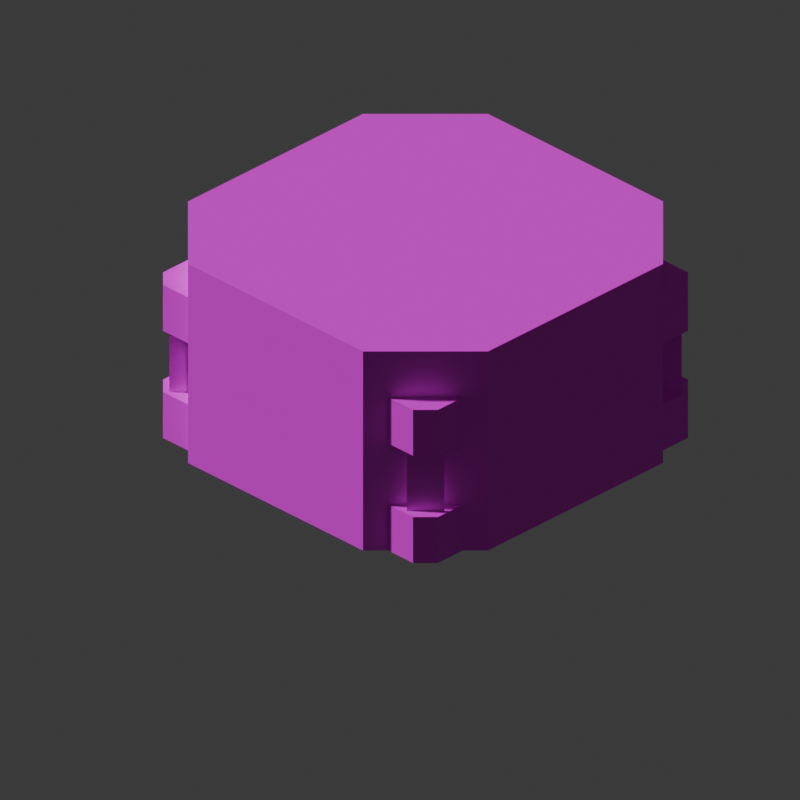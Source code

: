 # Source: TestResources_1.blend  (saved by Blender 4.5.90; exported with 4.5.12 LTS)
import bpy
from mathutils import Matrix  # noqa: F401  (used for matrix-valued properties, if any)

bpy.ops.wm.read_factory_settings(use_empty=True)
scene = bpy.context.scene
scene.name = 'Scene'

# ---- collections
col_collection = bpy.data.collections.new('Collection'); scene.collection.children.link(col_collection)

# ---- images (referenced by path relative to the original .blend; pixels are not part of the script)
import os
ASSET_DIR = os.environ.get("B2B_ASSET_DIR", "")  # directory of the original .blend (textures are referenced by path, not embedded)
HERE = os.path.dirname(os.path.abspath(__file__))  # packed textures are extracted next to this script under _unpacked/

def load_image(name, relpath, width, height, colorspace="sRGB"):
    """Load a texture the original file referenced (path relative to the .blend, or extracted next to this script)."""
    p = next((c for c in (os.path.join(HERE, relpath), os.path.join(ASSET_DIR, relpath)) if relpath and os.path.exists(c)), "")
    if p:
        img = bpy.data.images.load(p, check_existing=True)
        img.name = name
    else:  # same state as the original file: an image datablock whose file is absent (Cycles renders it pink)
        img = bpy.data.images.new(name, width, height)
        img.source = "FILE"
        img.filepath = "//" + (relpath or name)
    img.colorspace_settings.name = colorspace
    return img
img_testresourcestexture_psd = load_image('TestResourcesTexture.psd', 'TestResourcesTexture.psd', 1024, 1024, 'sRGB')
img_trbshooter_supply_psd = load_image('TrbShooter_Supply.psd', 'TrbShooter_Supply.psd', 1024, 1024, 'sRGB')

# ---- materials (node trees are filled in below, after node groups)
mat_testresourcesmaterial = bpy.data.materials.new('TestResourcesMaterial')
mat_material = bpy.data.materials.new('Material')

# ---- material node trees
mat_testresourcesmaterial.use_nodes = True; mat_testresourcesmaterial.node_tree.nodes.clear()
_N = mat_testresourcesmaterial.node_tree.nodes; _L = mat_testresourcesmaterial.node_tree.links
n0 = _N.new('ShaderNodeBsdfPrincipled'); n0.name = 'Principled BSDF'; n0.location = (-22, 84)
n1 = _N.new('ShaderNodeOutputMaterial'); n1.name = 'Material Output'; n1.location = (378, 84)
n2 = _N.new('ShaderNodeTexImage'); n2.name = 'Image Texture'; n2.location = (-345, 86)
n2.image = img_testresourcestexture_psd
n2.interpolation = 'Closest'
_L.new(n0.outputs[0], n1.inputs[0])
_L.new(n2.outputs[0], n0.inputs[0])
n1.is_active_output = True
mat_material.use_nodes = True; mat_material.node_tree.nodes.clear()
_N = mat_material.node_tree.nodes; _L = mat_material.node_tree.links
n0 = _N.new('ShaderNodeBsdfPrincipled'); n0.name = 'Principled BSDF'; n0.location = (-27, 99)
n1 = _N.new('ShaderNodeOutputMaterial'); n1.name = 'Material Output'; n1.location = (373, 99)
n2 = _N.new('ShaderNodeTexImage'); n2.name = 'Image Texture'; n2.location = (-289, 77)
n2.image = img_trbshooter_supply_psd
n2.interpolation = 'Closest'
_L.new(n0.outputs[0], n1.inputs[0])
_L.new(n2.outputs[0], n0.inputs[0])
n1.is_active_output = True

# ---- world
world_world = bpy.data.worlds.new('World'); scene.world = world_world
world_world.use_nodes = True; world_world.node_tree.nodes.clear()
_N = world_world.node_tree.nodes; _L = world_world.node_tree.links
n0 = _N.new('ShaderNodeOutputWorld'); n0.name = 'World Output'; n0.location = (200, 100)
n1 = _N.new('ShaderNodeBackground'); n1.name = 'Background'; n1.location = (-200, 100)
n1.inputs[0].default_value = (0.05088, 0.05088, 0.05088, 1.0)
_L.new(n1.outputs[0], n0.inputs[0])
n0.is_active_output = True
world_world.color = (0.05088, 0.05088, 0.05088)
world_world.sun_shadow_jitter_overblur = 0.0

# ---- cameras
cam_camera_001 = bpy.data.cameras.new('Camera.001')
cam_camera_001.type = 'ORTHO'
cam_camera_001.clip_start = 0.001
cam_camera_001.ortho_scale = 1.414
cam_camera_001.display_size = 20.29

# ---- meshes
me_cube_002 = bpy.data.meshes.new('Cube.002')
me_cube_002.from_pydata([(-0.5, -0.5, 0.5), (-0.5, 0.5, -0.5), (-0.5, 0.5, 0.5), (0.5, -0.5, -0.5), (0.5, -0.5, 0.5), (0.5, 0.5, -0.5), (0.5, 0.5, 0.5)], [], [(1, 2, 6, 5), (5, 6, 4, 3), (6, 2, 0, 4)])
_uv = me_cube_002.uv_layers.new(name='UVMap')
_uv.uv.foreach_set('vector', [0.07031, 0.9367, 0.07031, 0.975, 0.03906, 0.9594, 0.03906, 0.9211, 0.03906, 0.9211, 0.03906, 0.9594, 0.007812, 0.975, 0.007812, 0.9367, 0.03906, 0.9594, 0.07031, 0.975, 0.03906, 0.9906, 0.007812, 0.975])
me_cube_002.materials.append(mat_testresourcesmaterial)
me_cube_002.update()
me_cube = bpy.data.meshes.new('Cube')
me_cube.from_pydata([(-0.375, -0.2187, 0.3438), (-0.2188, -0.375, 0.3438), (-0.375, 0.2188, 0.0), (-0.2187, 0.375, 0.0), (-0.2187, 0.375, 0.3438), (-0.375, 0.2188, 0.3438), (0.375, -0.2188, 0.0), (0.2187, -0.375, 0.0), (0.2187, -0.375, 0.3438), (0.375, -0.2188, 0.3438), (0.2188, 0.375, 0.0), (0.375, 0.2187, 0.0), (0.375, 0.2187, 0.3438), (0.2188, 0.375, 0.3438), (-0.3437, 0.25, 0.09375), (-0.25, 0.3438, 0.0), (-0.25, 0.3438, 0.09375), (-0.3437, 0.3126, 0.0), (-0.3126, 0.3438, 0.0), (-0.3124, 0.3438, 0.09375), (-0.3437, 0.3124, 0.09375), (-0.3437, 0.25, 0.3125), (-0.25, 0.3438, 0.2188), (-0.25, 0.3438, 0.3125), (-0.3437, 0.3126, 0.2188), (-0.3126, 0.3438, 0.2188), (-0.3124, 0.3438, 0.3125), (-0.3437, 0.3124, 0.3125), (0.3437, -0.25, 0.0), (0.3437, -0.25, 0.09375), (0.25, -0.3438, 0.09375), (0.3437, -0.3126, 0.0), (0.3126, -0.3438, 0.0), (0.3124, -0.3438, 0.09375), (0.3437, -0.3124, 0.09375), (0.3437, -0.25, 0.2188), (0.3437, -0.25, 0.3125), (0.25, -0.3438, 0.3125), (0.3437, -0.3126, 0.2188), (0.3126, -0.3438, 0.2188), (0.3124, -0.3438, 0.3125), (0.3437, -0.3124, 0.3125), (0.25, 0.3437, 0.0), (0.25, 0.3437, 0.09375), (0.3438, 0.25, 0.0), (0.3438, 0.25, 0.09375), (0.3126, 0.3437, 0.0), (0.3438, 0.3126, 0.0), (0.3438, 0.3124, 0.09375), (0.3124, 0.3437, 0.09375), (0.25, 0.3437, 0.2188), (0.25, 0.3437, 0.3125), (0.3438, 0.25, 0.2188), (0.3438, 0.25, 0.3125), (0.3126, 0.3437, 0.2188), (0.3438, 0.3126, 0.2188), (0.3438, 0.3124, 0.3125), (0.3124, 0.3437, 0.3125), (0.2891, 0.3359, 0.09375), (0.2891, 0.3359, 0.25), (0.3359, 0.2891, 0.09375), (0.3359, 0.2891, 0.25), (0.2891, -0.2579, 0.09375), (0.2891, -0.2579, 0.25), (0.3359, -0.3046, 0.09375), (0.3359, -0.3046, 0.25), (-0.3046, 0.3359, 0.09375), (-0.3046, 0.3359, 0.25), (-0.2579, 0.2891, 0.09375), (-0.2579, 0.2891, 0.25)], [], [(4, 3, 2, 5), (12, 11, 10, 13), (8, 7, 6, 9), (12, 13, 4, 5, 0, 1, 8, 9), (3, 4, 13, 10), (11, 12, 9, 6), (19, 18, 17, 20), (18, 19, 16, 15), (19, 20, 14, 16), (26, 25, 24, 27), (25, 26, 23, 22), (26, 27, 21, 23), (33, 32, 31, 34), (28, 29, 34, 31), (33, 34, 29, 30), (40, 39, 38, 41), (35, 36, 41, 38), (40, 41, 36, 37), (48, 47, 46, 49), (42, 43, 49, 46), (47, 48, 45, 44), (48, 49, 43, 45), (56, 55, 54, 57), (50, 51, 57, 54), (55, 56, 53, 52), (56, 57, 51, 53), (58, 59, 61, 60), (62, 63, 65, 64), (66, 67, 69, 68)])
_uv = me_cube.uv_layers.new(name='UVMap')
_uv.uv.foreach_set('vector', [0.6484, 0.3525, 0.6484, 0.142, 0.6484, 0.2201, 0.6484, 0.4306, 0.2734, 0.2431, 0.2734, 0.03263, 0.4297, 0.03263, 0.4297, 0.2431, 0.05468, 0.4306, 0.05468, 0.2201, 0.05468, 0.142, 0.05468, 0.3525, 0.2734, 0.2431, 0.4297, 0.2431, 0.6484, 0.3525, 0.6484, 0.4306, 0.4297, 0.54, 0.2734, 0.54, 0.05468, 0.4306, 0.05468, 0.3525, 0.6484, 0.142, 0.6484, 0.3525, 0.4297, 0.2431, 0.4297, 0.03263, 0.2734, 0.03263, 0.2734, 0.2431, 0.05468, 0.3525, 0.05468, 0.142, 0.6796, 0.2306, 0.6798, 0.1733, 0.6798, 0.1888, 0.6796, 0.2463, 0.6798, 0.1733, 0.6796, 0.2306, 0.6484, 0.215, 0.6484, 0.1576, 0.6796, 0.2306, 0.6796, 0.2463, 0.6484, 0.2619, 0.6484, 0.215, 0.6796, 0.3646, 0.6798, 0.3072, 0.6798, 0.3228, 0.6796, 0.3803, 0.6798, 0.3072, 0.6796, 0.3646, 0.6484, 0.349, 0.6484, 0.2916, 0.6796, 0.3646, 0.6796, 0.3803, 0.6484, 0.3959, 0.6484, 0.349, 0.0235, 0.2463, 0.02336, 0.1888, 0.02336, 0.1733, 0.0235, 0.2306, 0.05468, 0.1576, 0.05468, 0.215, 0.0235, 0.2306, 0.02336, 0.1733, 0.0235, 0.2463, 0.0235, 0.2306, 0.05468, 0.215, 0.05468, 0.2619, 0.0235, 0.3803, 0.02336, 0.3228, 0.02336, 0.3072, 0.0235, 0.3646, 0.05468, 0.2916, 0.05468, 0.349, 0.0235, 0.3646, 0.02336, 0.3072, 0.0235, 0.3803, 0.0235, 0.3646, 0.05468, 0.349, 0.05468, 0.3959, 0.3359, 0.07445, 0.336, 0.01697, 0.3671, 0.01697, 0.3673, 0.07445, 0.3984, 0.03263, 0.3984, 0.09004, 0.3673, 0.07445, 0.3671, 0.01697, 0.336, 0.01697, 0.3359, 0.07445, 0.3047, 0.09004, 0.3047, 0.03263, 0.3359, 0.07445, 0.3673, 0.07445, 0.3984, 0.09004, 0.3047, 0.09004, 0.3359, 0.2084, 0.336, 0.1509, 0.3671, 0.1509, 0.3673, 0.2084, 0.3984, 0.1666, 0.3984, 0.224, 0.3673, 0.2084, 0.3671, 0.1509, 0.336, 0.1509, 0.3359, 0.2084, 0.3047, 0.224, 0.3047, 0.1666, 0.3359, 0.2084, 0.3673, 0.2084, 0.3984, 0.224, 0.3047, 0.224, 0.375, 0.08223, 0.375, 0.1779, 0.3282, 0.1779, 0.3282, 0.08223, 0.07807, 0.2307, 0.07807, 0.3264, 0.03129, 0.3264, 0.03129, 0.2307, 0.6718, 0.2307, 0.6718, 0.3264, 0.6251, 0.3264, 0.6251, 0.2307])
me_cube.materials.append(mat_material)
me_cube.update()
me_cube_018 = bpy.data.meshes.new('Cube.018')
me_cube_018.from_pydata([(-0.07813, 0.07812, 0.0), (0.07812, -0.07812, 0.0), (0.07812, -0.07812, 0.0625), (-0.07813, 0.07812, 0.0625), (0.07812, -0.2969, 0.0), (0.07812, -0.2969, 0.0625), (-0.2969, 0.07812, 0.0), (-0.2969, 0.07812, 0.0625), (-0.2969, -0.2969, 0.0625), (0.07812, -0.2956, 0.0), (-0.2969, -0.2962, 0.0)], [], [(0, 3, 2, 1), (6, 7, 3, 0), (1, 2, 5, 4, 9), (7, 8, 5, 2, 3), (9, 10, 6, 0, 1), (6, 10, 8, 7), (9, 4, 5, 8, 10)])
_uv = me_cube_018.uv_layers.new(name='UVMap')
_uv.uv.foreach_set('vector', [0.9815, 0.2789, 0.9815, 0.3172, 0.8253, 0.3172, 0.8253, 0.2789, 0.8726, 0.3786, 0.8726, 0.4168, 0.982, 0.3621, 0.982, 0.3239, 0.982, 0.3238, 0.982, 0.3621, 0.8726, 0.4168, 0.8726, 0.3785, 0.8732, 0.3782, 0.4844, 0.7578, 0.2969, 0.8516, 0.1094, 0.7578, 0.2187, 0.7031, 0.375, 0.7031, 0.5163, 0.5778, 0.7035, 0.6717, 0.8906, 0.5781, 0.7813, 0.5234, 0.625, 0.5234, 0.9901, 0.3939, 0.8029, 0.4875, 0.8026, 0.5259, 0.9901, 0.4322, 0.9899, 0.3932, 0.9905, 0.3935, 0.9905, 0.4318, 0.803, 0.5256, 0.8027, 0.4871])
me_cube_018.materials.append(mat_material)
me_cube_018.update()
me_cube_019 = bpy.data.meshes.new('Cube.019')
me_cube_019.from_pydata([(0.07812, 0.07813, 0.0), (-0.07812, -0.07812, 0.0), (-0.07812, -0.07812, 0.0625), (0.07812, 0.07813, 0.0625), (-0.2969, -0.07813, 0.0), (-0.2969, -0.07813, 0.0625), (0.07812, 0.2969, 0.0), (0.07812, 0.2969, 0.0625), (-0.2969, 0.2969, 0.0625), (-0.2956, -0.07813, 0.0), (-0.2962, 0.2969, 0.0)], [], [(0, 3, 2, 1), (6, 7, 3, 0), (1, 2, 5, 4, 9), (7, 8, 5, 2, 3), (9, 10, 6, 0, 1), (6, 10, 8, 7), (9, 4, 5, 8, 10)])
_uv = me_cube_019.uv_layers.new(name='UVMap')
_uv.uv.foreach_set('vector', [0.05468, 0.3525, 0.05468, 0.3908, 0.05468, 0.4689, 0.05468, 0.4306, 0.8726, 0.3785, 0.8726, 0.4168, 0.7632, 0.4715, 0.7632, 0.4332, 0.982, 0.3238, 0.982, 0.3621, 0.8726, 0.4168, 0.8726, 0.3785, 0.8733, 0.3782, 0.1094, 0.7578, 0.2969, 0.8516, 0.1094, 0.9453, -4.947e-06, 0.8906, -4.917e-06, 0.8125, 0.515, 0.7653, 0.7028, 0.6717, 0.5156, 0.5781, 0.4062, 0.6328, 0.4062, 0.7109, 0.9903, 0.394, 0.8031, 0.4876, 0.8028, 0.526, 0.9903, 0.4323, 0.8029, 0.4871, 0.8036, 0.4875, 0.8036, 0.5257, 0.9911, 0.432, 0.9907, 0.3935])
me_cube_019.materials.append(mat_material)
me_cube_019.update()
me_cube_020 = bpy.data.meshes.new('Cube.020')
me_cube_020.from_pydata([(0.07813, -0.07812, 0.0), (-0.07812, 0.07812, 0.0), (-0.07812, 0.07812, 0.0625), (0.07813, -0.07812, 0.0625), (-0.07813, 0.2969, 0.0), (-0.07813, 0.2969, 0.0625), (0.2969, -0.07812, 0.0), (0.2969, -0.07812, 0.0625), (0.2969, 0.2969, 0.0625), (-0.07813, 0.2956, 0.0), (0.2969, 0.2962, 0.0)], [], [(0, 3, 2, 1), (6, 7, 3, 0), (1, 2, 5, 4, 9), (7, 8, 5, 2, 3), (9, 10, 6, 0, 1), (6, 10, 8, 7), (9, 4, 5, 8, 10)])
_uv = me_cube_020.uv_layers.new(name='UVMap')
_uv.uv.foreach_set('vector', [0.8257, 0.2787, 0.8257, 0.317, 0.9819, 0.317, 0.9819, 0.2787, 0.873, 0.3777, 0.873, 0.416, 0.7636, 0.4707, 0.7636, 0.4324, 0.7638, 0.4325, 0.7638, 0.4708, 0.8732, 0.4161, 0.8732, 0.3778, 0.8725, 0.3781, 0.1094, 0.9453, 0.2969, 0.8516, 0.4844, 0.9453, 0.375, 1.0, 0.2187, 1.0, 0.89, 0.766, 0.7028, 0.672, 0.5156, 0.7656, 0.625, 0.8203, 0.7813, 0.8203, 0.8033, 0.4871, 0.9905, 0.3935, 0.9908, 0.4316, 0.8033, 0.5254, 0.804, 0.4877, 0.8034, 0.4874, 0.8034, 0.5256, 0.9909, 0.4319, 0.9912, 0.3938])
me_cube_020.materials.append(mat_material)
me_cube_020.update()
me_cube_022 = bpy.data.meshes.new('Cube.022')
me_cube_022.from_pydata([(-0.07813, -0.07812, 0.0), (0.07812, 0.07812, 0.0), (0.07812, 0.07812, 0.0625), (-0.07813, -0.07812, 0.0625), (0.2969, 0.07812, 0.0), (0.2969, 0.07812, 0.0625), (-0.07813, -0.2969, 0.0), (-0.07813, -0.2969, 0.0625), (0.2969, -0.2969, 0.0625), (0.2956, 0.07812, 0.0), (0.2962, -0.2969, 0.0)], [], [(0, 3, 2, 1), (6, 7, 3, 0), (1, 2, 5, 4, 9), (7, 8, 5, 2, 3), (9, 10, 6, 0, 1), (6, 10, 8, 7), (9, 4, 5, 8, 10)])
_uv = me_cube_022.uv_layers.new(name='UVMap')
_uv.uv.foreach_set('vector', [0.6484, 0.4306, 0.6484, 0.4689, 0.6484, 0.3908, 0.6484, 0.3525, 0.8732, 0.3778, 0.8732, 0.4161, 0.9825, 0.3614, 0.9825, 0.3231, 0.7633, 0.4334, 0.7633, 0.4717, 0.8727, 0.417, 0.8727, 0.3787, 0.872, 0.379, 0.4844, 0.9453, 0.2969, 0.8516, 0.4844, 0.7578, 0.5938, 0.8125, 0.5938, 0.8906, 0.8913, 0.5784, 0.7035, 0.672, 0.8906, 0.7656, 1.0, 0.7109, 1.0, 0.6328, 0.8036, 0.4877, 0.9908, 0.3941, 0.9911, 0.4322, 0.8036, 0.526, 0.9908, 0.3942, 0.9901, 0.3939, 0.9901, 0.4322, 0.8026, 0.5259, 0.8029, 0.4878])
me_cube_022.materials.append(mat_material)
me_cube_022.update()

# ---- objects
ob_camera = bpy.data.objects.new('Camera', cam_camera_001)
ob_cube = bpy.data.objects.new('Cube', me_cube_002)
ob_box = bpy.data.objects.new('Box', me_cube)
ob_open1 = bpy.data.objects.new('Open1', me_cube_018)
ob_open2 = bpy.data.objects.new('Open2', me_cube_019)
ob_open4 = bpy.data.objects.new('Open4', me_cube_020)
ob_open3 = bpy.data.objects.new('Open3', me_cube_022)

# ---- transforms, parenting, visibility, modifiers, constraints
ob_camera.location = (41.73, 41.65, 34.12)
ob_camera.rotation_euler = (1.047, 0.0, 2.356)
ob_camera.lock_rotation = (True, True, True)
ob_cube.location = (0.0, -4.031, 0.0)
ob_box.location = (0.0, 0.0, 0.0)
ob_open1.parent = ob_box
ob_open1.location = (0.2969, 0.2969, 0.3438)
ob_open2.parent = ob_box
ob_open2.location = (0.2969, -0.2969, 0.3438)
ob_open4.parent = ob_box
ob_open4.location = (-0.2969, -0.2969, 0.3438)
ob_open3.parent = ob_box
ob_open3.location = (-0.2969, 0.2969, 0.3438)

# ---- collection membership
col_collection.objects.link(ob_camera)
col_collection.objects.link(ob_cube)
col_collection.objects.link(ob_box)
col_collection.objects.link(ob_open1)
col_collection.objects.link(ob_open2)
col_collection.objects.link(ob_open4)
col_collection.objects.link(ob_open3)

# ---- scene / render settings (as saved in the file)
scene.camera = ob_camera
scene.frame_start = 1; scene.frame_end = 250; scene.frame_set(-15)
scene.render.engine = 'BLENDER_EEVEE_NEXT'
scene.render.resolution_x = 2048
scene.render.resolution_y = 2048
scene.render.preview_pixel_size = '1'
scene.render.ppm_base = 0.01
scene.cycles.shading_system = True
scene.unit_settings.scale_length = 0.0625
bpy.context.view_layer.update()

# ---- added for rendering (the .blend has no usable light): sun
light_auto_sun = bpy.data.lights.new('AutoSun', 'SUN')
light_auto_sun.energy = 3.0
light_auto_sun.angle = 0.0523599
ob_auto_sun = bpy.data.objects.new('AutoSun', light_auto_sun)
scene.collection.objects.link(ob_auto_sun)
ob_auto_sun.rotation_euler = (0.872665, 0.174533, 0.523599)
bpy.context.view_layer.update()

